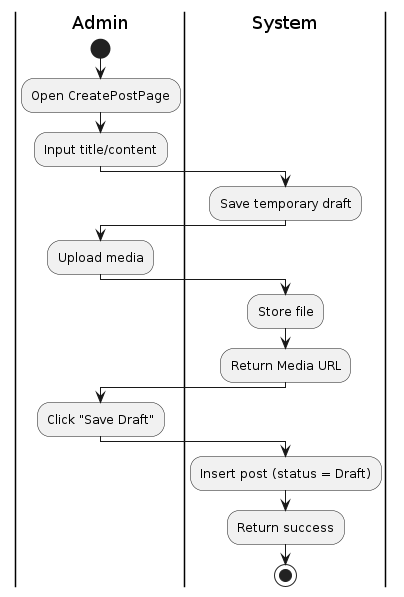

The diagram above was rendered by PlantUML. Its source (embedded in the PNG):
@startuml
|Admin|
start
:Open CreatePostPage;
:Input title/content;

|System|
:Save temporary draft;

|Admin|
:Upload media;

|System|
:Store file;
:Return Media URL;

|Admin|
:Click "Save Draft";

|System|
:Insert post (status = Draft);
:Return success;

stop
@enduml